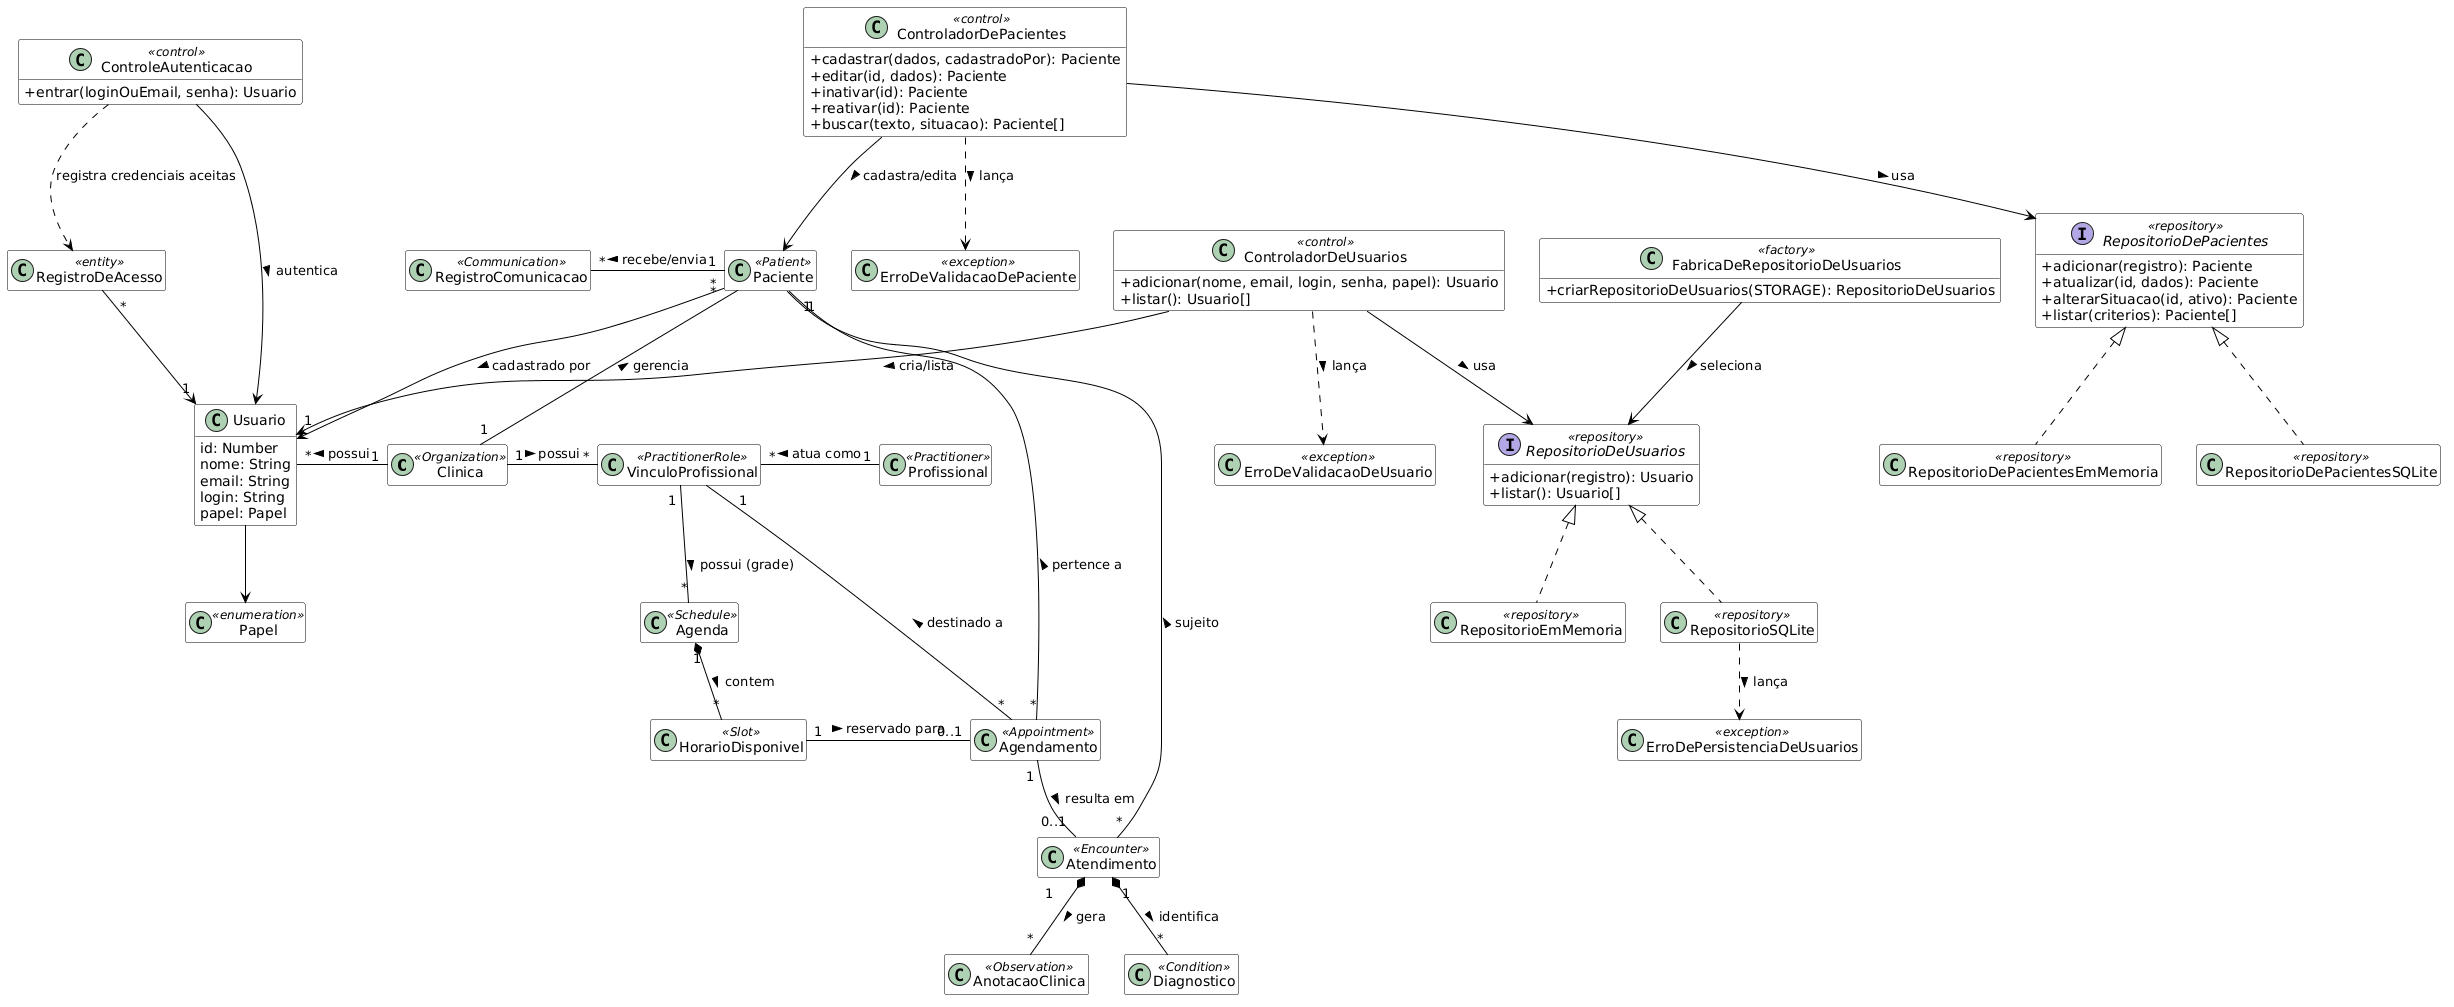

The diagram above was rendered by PlantUML. Its source (embedded in the PNG):
@startuml
skinparam classAttributeIconSize 0
hide empty methods
hide empty attributes
skinparam class {
    BackgroundColor White
    ArrowColor Black
    BorderColor Black
}

' Entidades Principais e Administrativas
class Clinica <<Organization>>
class Usuario {
  id: Number
  nome: String
  email: String
  login: String
  papel: Papel
}
class Papel <<enumeration>>
class RegistroDeAcesso <<entity>>
RegistroDeAcesso "*" --> "1" Usuario
ControleAutenticacao ..> RegistroDeAcesso : registra credenciais aceitas
class Paciente <<Patient>>
class Profissional <<Practitioner>>
class VinculoProfissional <<PractitionerRole>>

' Controle, validação e persistência de usuários
class ControladorDeUsuarios <<control>> {
  +adicionar(nome, email, login, senha, papel): Usuario
  +listar(): Usuario[]
}
interface RepositorioDeUsuarios <<repository>> {
  +adicionar(registro): Usuario
  +listar(): Usuario[]
}
class RepositorioEmMemoria <<repository>>
class RepositorioSQLite <<repository>>
class FabricaDeRepositorioDeUsuarios <<factory>> {
  +criarRepositorioDeUsuarios(STORAGE): RepositorioDeUsuarios
}
class ErroDeValidacaoDeUsuario <<exception>>
class ErroDePersistenciaDeUsuarios <<exception>>

' Autenticação e pacientes (Entrega 2)
class ControleAutenticacao <<control>> {
  +entrar(loginOuEmail, senha): Usuario
}
class ControladorDePacientes <<control>> {
  +cadastrar(dados, cadastradoPor): Paciente
  +editar(id, dados): Paciente
  +inativar(id): Paciente
  +reativar(id): Paciente
  +buscar(texto, situacao): Paciente[]
}
interface RepositorioDePacientes <<repository>> {
  +adicionar(registro): Paciente
  +atualizar(id, dados): Paciente
  +alterarSituacao(id, ativo): Paciente
  +listar(criterios): Paciente[]
}
class RepositorioDePacientesEmMemoria <<repository>>
class RepositorioDePacientesSQLite <<repository>>
class ErroDeValidacaoDePaciente <<exception>>

' Entidades de Agendamento (Módulo Ambulatorial)
class Agenda <<Schedule>>
class HorarioDisponivel <<Slot>>
class Agendamento <<Appointment>>

' Entidades de Relacionamento (CRM)
class RegistroComunicacao <<Communication>>

' Entidades Clínicas Básicas
class Atendimento <<Encounter>>
class AnotacaoClinica <<Observation>>
class Diagnostico <<Condition>>

' Relacionamentos Estruturais
Clinica "1" -down- "*" Paciente : gerencia >
Clinica "1" -right- "*" VinculoProfissional : possui >
Profissional "1" -left- "*" VinculoProfissional : atua como >
Clinica "1" -left- "*" Usuario : possui >
Usuario --> Papel

' Validação e persistência da Sprint 02
ControladorDeUsuarios --> Usuario : cria/lista >
ControladorDeUsuarios --> RepositorioDeUsuarios : usa >
ControladorDeUsuarios ..> ErroDeValidacaoDeUsuario : lança >
RepositorioDeUsuarios <|.. RepositorioEmMemoria
RepositorioDeUsuarios <|.. RepositorioSQLite
RepositorioSQLite ..> ErroDePersistenciaDeUsuarios : lança >
FabricaDeRepositorioDeUsuarios --> RepositorioDeUsuarios : seleciona >

' Autenticação e pacientes (Entrega 2)
ControleAutenticacao --> Usuario : autentica >
Paciente "*" --> "1" Usuario : cadastrado por >
ControladorDePacientes --> Paciente : cadastra/edita >
ControladorDePacientes --> RepositorioDePacientes : usa >
ControladorDePacientes ..> ErroDeValidacaoDePaciente : lança >
RepositorioDePacientes <|.. RepositorioDePacientesEmMemoria
RepositorioDePacientes <|.. RepositorioDePacientesSQLite

' Relacionamentos de CRM e Comunicação
Paciente "1" -left- "*" RegistroComunicacao : recebe/envia >

' Relacionamentos de Agendamento (Baseado na Grade Ambulatorial)
VinculoProfissional "1" -down- "*" Agenda : possui (grade) >
Agenda "1" *-down- "*" HorarioDisponivel : contem >
HorarioDisponivel "1" -right- "0..1" Agendamento : reservado para >
Agendamento "*" -up- "1" Paciente : pertence a >
Agendamento "*" -up- "1" VinculoProfissional : destinado a >

' Relacionamentos do Encontro Clínico
Agendamento "1" -down- "0..1" Atendimento : resulta em >
Atendimento "*" -up- "1" Paciente : sujeito >

' Relacionamentos de Desfecho Clínico
Atendimento "1" *-down- "*" AnotacaoClinica : gera >
Atendimento "1" *-down- "*" Diagnostico : identifica >

@enduml